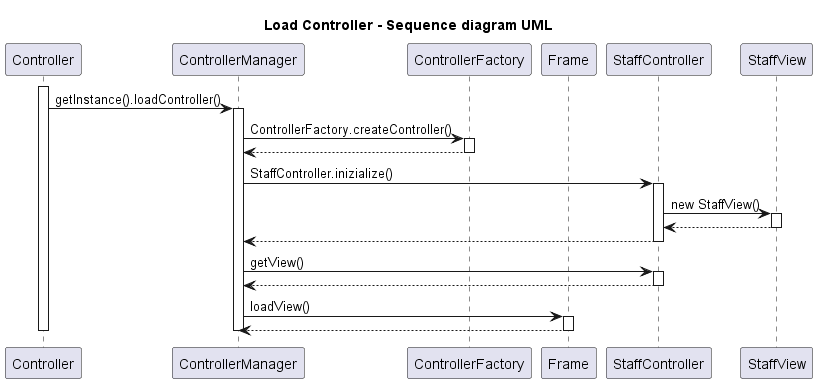

The diagram above was rendered by PlantUML. Its source (embedded in the PNG):
@startuml
title Load Controller - Sequence diagram UML

participant Controller
participant ControllerManager
participant ControllerFactory
participant Frame
participant StaffController
participant StaffView

activate Controller

Controller -> ControllerManager: getInstance().loadController()

activate ControllerManager


ControllerManager -> ControllerFactory:  ControllerFactory.createController()
activate ControllerFactory
ControllerFactory --> ControllerManager
deactivate ControllerFactory

ControllerManager -> StaffController: StaffController.inizialize()
activate StaffController

StaffController -> StaffView: new StaffView()
activate StaffView
StaffView --> StaffController
deactivate StaffView
StaffController --> ControllerManager
deactivate StaffController 

ControllerManager -> StaffController: getView()
activate StaffController
StaffController --> ControllerManager
deactivate StaffController 

ControllerManager -> Frame: loadView()
activate Frame
Frame --> ControllerManager
deactivate Frame

deactivate ControllerManager
deactivate Controller


@enduml